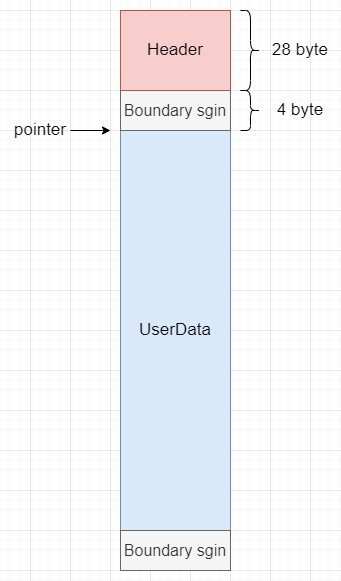

The diagram above was exported from draw.io. Its source (the exported page's mxGraphModel, read from the mxfile embedded in the PNG):
<mxGraphModel dx="781" dy="1677" grid="1" gridSize="10" guides="1" tooltips="1" connect="1" arrows="1" fold="1" page="1" pageScale="1" pageWidth="827" pageHeight="1169" math="0" shadow="0">
  <root>
    <mxCell id="0" />
    <mxCell id="1" parent="0" />
    <mxCell id="HumKY_7R6Soc677TAqkV-1" value="" style="rounded=0;whiteSpace=wrap;html=1;" vertex="1" parent="1">
      <mxGeometry x="250" y="-80" width="110" height="560" as="geometry" />
    </mxCell>
    <mxCell id="HumKY_7R6Soc677TAqkV-2" value="&lt;font style=&quot;font-size: 17px&quot;&gt;UserData&lt;/font&gt;" style="rounded=0;whiteSpace=wrap;html=1;fillColor=#dae8fc;strokeColor=#6c8ebf;" vertex="1" parent="1">
      <mxGeometry x="250" y="40" width="110" height="400" as="geometry" />
    </mxCell>
    <mxCell id="HumKY_7R6Soc677TAqkV-3" value="&lt;span style=&quot;font-size: 16px&quot;&gt;Boundary sgin&lt;/span&gt;" style="rounded=0;whiteSpace=wrap;html=1;fillColor=#f5f5f5;strokeColor=#666666;fontColor=#333333;" vertex="1" parent="1">
      <mxGeometry x="250" y="440" width="110" height="40" as="geometry" />
    </mxCell>
    <mxCell id="HumKY_7R6Soc677TAqkV-4" value="&lt;font style=&quot;font-size: 16px&quot;&gt;Boundary sgin&lt;/font&gt;" style="rounded=0;whiteSpace=wrap;html=1;fillColor=#f5f5f5;strokeColor=#666666;fontColor=#333333;" vertex="1" parent="1">
      <mxGeometry x="250" width="110" height="40" as="geometry" />
    </mxCell>
    <mxCell id="HumKY_7R6Soc677TAqkV-5" value="&lt;font style=&quot;font-size: 17px&quot;&gt;Header&lt;/font&gt;" style="rounded=0;whiteSpace=wrap;html=1;fillColor=#f8cecc;strokeColor=#b85450;" vertex="1" parent="1">
      <mxGeometry x="250" y="-80" width="110" height="80" as="geometry" />
    </mxCell>
    <mxCell id="HumKY_7R6Soc677TAqkV-7" value="" style="shape=curlyBracket;whiteSpace=wrap;html=1;rounded=1;flipH=1;fontSize=17;" vertex="1" parent="1">
      <mxGeometry x="370" y="-80" width="20" height="80" as="geometry" />
    </mxCell>
    <mxCell id="HumKY_7R6Soc677TAqkV-8" value="28 byte" style="text;html=1;strokeColor=none;fillColor=none;align=center;verticalAlign=middle;whiteSpace=wrap;rounded=0;fontSize=17;" vertex="1" parent="1">
      <mxGeometry x="400" y="-55" width="60" height="30" as="geometry" />
    </mxCell>
    <mxCell id="HumKY_7R6Soc677TAqkV-12" value="" style="shape=curlyBracket;whiteSpace=wrap;html=1;rounded=1;flipH=1;fontSize=17;" vertex="1" parent="1">
      <mxGeometry x="370" width="20" height="40" as="geometry" />
    </mxCell>
    <mxCell id="HumKY_7R6Soc677TAqkV-13" value="4 byte" style="text;html=1;strokeColor=none;fillColor=none;align=center;verticalAlign=middle;whiteSpace=wrap;rounded=0;fontSize=17;" vertex="1" parent="1">
      <mxGeometry x="400" y="5" width="60" height="30" as="geometry" />
    </mxCell>
    <mxCell id="HumKY_7R6Soc677TAqkV-14" value="" style="endArrow=classic;html=1;rounded=0;fontSize=16;" edge="1" parent="1">
      <mxGeometry width="50" height="50" relative="1" as="geometry">
        <mxPoint x="200" y="40" as="sourcePoint" />
        <mxPoint x="240" y="40" as="targetPoint" />
      </mxGeometry>
    </mxCell>
    <mxCell id="HumKY_7R6Soc677TAqkV-15" value="&lt;font style=&quot;font-size: 17px&quot;&gt;pointer&lt;/font&gt;" style="text;html=1;strokeColor=none;fillColor=none;align=center;verticalAlign=middle;whiteSpace=wrap;rounded=0;fontSize=16;" vertex="1" parent="1">
      <mxGeometry x="140" y="25" width="60" height="30" as="geometry" />
    </mxCell>
  </root>
</mxGraphModel>